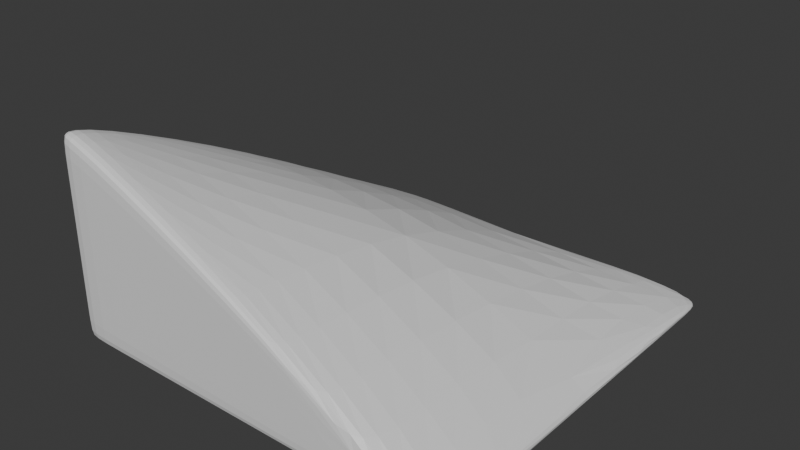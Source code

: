 # Source: worldblockthreequartslant.blend  (saved by Blender 4.0.36; exported with 4.5.12 LTS)
import bpy
from mathutils import Matrix  # noqa: F401  (used for matrix-valued properties, if any)

bpy.ops.wm.read_factory_settings(use_empty=True)
scene = bpy.context.scene
scene.name = 'Scene'

# ---- collections
col_collection = bpy.data.collections.new('Collection'); scene.collection.children.link(col_collection)

# ---- materials (node trees are filled in below, after node groups)
mat_material = bpy.data.materials.new('Material')
mat_material.alpha_threshold = 0.0
mat_material.use_transparent_shadow = False
mat_material.roughness = 0.5
mat_material.line_color = (0.0, 0.0, 0.0, 1.0)
mat_material_001 = bpy.data.materials.new('Material.001')
mat_material_001.alpha_threshold = 0.0
mat_material_001.use_transparent_shadow = False
mat_material_001.roughness = 0.5
mat_material_001.line_color = (0.0, 0.0, 0.0, 1.0)
mat_material_002 = bpy.data.materials.new('Material.002')
mat_material_002.alpha_threshold = 0.0
mat_material_002.use_transparent_shadow = False
mat_material_002.roughness = 0.5
mat_material_002.line_color = (0.0, 0.0, 0.0, 1.0)
mat_material_003 = bpy.data.materials.new('Material.003')
mat_material_003.alpha_threshold = 0.0
mat_material_003.use_transparent_shadow = False
mat_material_003.roughness = 0.5
mat_material_003.line_color = (0.0, 0.0, 0.0, 1.0)

# ---- material node trees
mat_material.use_nodes = True; mat_material.node_tree.nodes.clear()
_N = mat_material.node_tree.nodes; _L = mat_material.node_tree.links
n0 = _N.new('ShaderNodeOutputMaterial'); n0.name = 'Material Output'; n0.location = (300, 300)
n1 = _N.new('ShaderNodeBsdfPrincipled'); n1.name = 'Principled BSDF'; n1.location = (10, 300)
n1.inputs[3].default_value = 1.45
_L.new(n1.outputs[0], n0.inputs[0])
n0.is_active_output = True
mat_material_001.use_nodes = True; mat_material_001.node_tree.nodes.clear()
_N = mat_material_001.node_tree.nodes; _L = mat_material_001.node_tree.links
n0 = _N.new('ShaderNodeOutputMaterial'); n0.name = 'Material Output'; n0.location = (300, 300)
n1 = _N.new('ShaderNodeBsdfPrincipled'); n1.name = 'Principled BSDF'; n1.location = (10, 300)
n1.inputs[3].default_value = 1.45
_L.new(n1.outputs[0], n0.inputs[0])
n0.is_active_output = True
mat_material_002.use_nodes = True; mat_material_002.node_tree.nodes.clear()
_N = mat_material_002.node_tree.nodes; _L = mat_material_002.node_tree.links
n0 = _N.new('ShaderNodeOutputMaterial'); n0.name = 'Material Output'; n0.location = (300, 300)
n1 = _N.new('ShaderNodeBsdfPrincipled'); n1.name = 'Principled BSDF'; n1.location = (10, 300)
n1.inputs[3].default_value = 1.45
_L.new(n1.outputs[0], n0.inputs[0])
n0.is_active_output = True
mat_material_003.use_nodes = True; mat_material_003.node_tree.nodes.clear()
_N = mat_material_003.node_tree.nodes; _L = mat_material_003.node_tree.links
n0 = _N.new('ShaderNodeOutputMaterial'); n0.name = 'Material Output'; n0.location = (300, 300)
n1 = _N.new('ShaderNodeBsdfPrincipled'); n1.name = 'Principled BSDF'; n1.location = (10, 300)
n1.inputs[3].default_value = 1.45
_L.new(n1.outputs[0], n0.inputs[0])
n0.is_active_output = True

# ---- world
world_world = bpy.data.worlds.new('World'); scene.world = world_world
world_world.use_nodes = True; world_world.node_tree.nodes.clear()
_N = world_world.node_tree.nodes; _L = world_world.node_tree.links
n0 = _N.new('ShaderNodeOutputWorld'); n0.name = 'World Output'; n0.location = (300, 300)
n1 = _N.new('ShaderNodeBackground'); n1.name = 'Background'; n1.location = (10, 300)
n1.inputs[0].default_value = (0.05088, 0.05088, 0.05088, 1.0)
_L.new(n1.outputs[0], n0.inputs[0])
n0.is_active_output = True
world_world.color = (0.05088, 0.05088, 0.05088)
world_world.use_sun_shadow = False
world_world.sun_shadow_jitter_overblur = 0.0

# ---- meshes
me_threequartslant = bpy.data.meshes.new('ThreeQuartSlant')
me_threequartslant.from_pydata([(1.0, 1.0, 0.0625), (1.0, 1.0, 0.0), (-2.186e-08, 1.0, 0.0625), (1.0, 2.444e-07, 0.0625), (-2.186e-08, 1.0, 0.0), (1.0, 2.444e-07, 0.0), (0.0, 0.0, 0.0), (0.0, 0.0, 0.6), (1.0, 0.875, 0.0625), (0.875, 1.0, 0.0625), (1.0, 0.875, 0.0), (0.875, 2.138e-07, 0.0), (-1.912e-08, 0.875, 0.0), (0.875, 1.0, 0.0), (0.875, 0.875, 0.0), (-1.0, 1.0, 0.0625), (-1.0, 1.0, 0.0), (-1.0, -1.848e-07, 0.0625), (-1.0, -1.848e-07, 0.0), (-1.0, -1.848e-07, 0.6), (-0.875, 1.0, 0.0625), (-1.0, 0.875, 0.0625), (-0.875, 1.0, 0.0), (-0.875, -1.617e-07, 0.6), (-0.875, -1.617e-07, 0.0), (-1.0, -1.848e-07, 0.5375), (-1.0, 0.875, 0.0), (-0.875, 0.875, 0.0), (-1.0, -1.0, 1.0), (-1.0, -1.0, 0.0), (4.073e-07, -1.0, 0.0625), (4.073e-07, -1.0, 0.0), (-1.0, -1.0, 0.0625), (4.073e-07, -1.0, 0.6), (-1.0, -0.875, 0.0625), (-0.875, -1.0, 1.0), (-1.0, -0.875, 0.0), (-0.875, -1.0, 0.0625), (3.564e-07, -0.875, 0.6), (3.564e-07, -0.875, 0.0), (-1.0, -1.0, 0.9375), (4.073e-07, -1.0, 0.5375), (-0.875, -1.0, 0.0), (-1.0, -0.875, 1.0), (-0.875, -0.875, 1.0), (-0.875, -0.875, 0.0), (-1.0, -0.875, 0.9375), (-0.875, -1.0, 0.9375), (1.0, -1.0, 0.0625), (1.0, -1.0, 0.0), (0.875, -1.0, 0.0625), (1.0, -0.875, 0.0625), (0.875, -1.0, 0.0), (1.0, -0.875, 0.0), (0.875, -0.875, 0.0)], [], [(14, 10, 5, 11), (0, 2, 7, 3), (8, 0, 3), (9, 2, 0), (12, 14, 11, 6), (4, 13, 14, 12), (13, 1, 10, 14), (10, 8, 3, 5), (1, 0, 8, 10), (13, 9, 0, 1), (4, 2, 9, 13), (27, 22, 4, 12), (15, 23, 7, 2), (20, 15, 2), (21, 19, 23, 15), (24, 27, 12, 6), (18, 26, 27, 24), (26, 16, 22, 27), (22, 20, 2, 4), (16, 15, 20, 22), (26, 21, 15, 16), (18, 17, 21, 26), (17, 25, 21), (25, 19, 21), (47, 35, 28, 40), (46, 43, 19, 25), (45, 36, 18, 24), (44, 38, 7, 23), (43, 44, 23, 19), (28, 35, 44, 43), (35, 33, 38, 44), (39, 45, 24, 6), (31, 42, 45, 39), (42, 29, 36, 45), (34, 46, 25, 17), (32, 40, 46, 34), (40, 28, 43, 46), (36, 34, 17, 18), (29, 32, 34, 36), (42, 37, 32, 29), (31, 30, 37, 42), (37, 47, 40, 32), (30, 41, 47, 37), (41, 33, 35, 47), (50, 33, 41), (54, 52, 31, 39), (48, 3, 7, 38), (50, 48, 38, 33), (51, 3, 48), (11, 54, 39, 6), (5, 53, 54, 11), (53, 49, 52, 54), (50, 41, 30), (52, 50, 30, 31), (49, 48, 50, 52), (53, 51, 48, 49), (5, 3, 51, 53)])
me_threequartslant.polygons.foreach_set('material_index', [0, 0, 0, 0, 0, 0, 0, 0, 0, 0, 0, 1, 1, 1, 1, 1, 1, 1, 1, 1, 1, 1, 1, 1, 2, 2, 2, 2, 2, 2, 2, 2, 2, 2, 2, 2, 2, 2, 2, 2, 2, 2, 2, 2, 3, 3, 3, 3, 3, 3, 3, 3, 3, 3, 3, 3, 3])
_uv = me_threequartslant.uv_layers.new(name='UVMap')
_uv.uv.foreach_set('vector', [0.3594, 0.5156, 0.375, 0.5156, 0.375, 0.5312, 0.3594, 0.5312, 0.6406, 0.5156, 0.6562, 0.5156, 0.6562, 0.5312, 0.6406, 0.5312, 0.625, 0.5156, 0.6406, 0.5156, 0.625, 0.5312, 0.6406, 0.5, 0.6562, 0.5156, 0.6406, 0.5156, 0.3438, 0.5156, 0.3594, 0.5156, 0.3594, 0.5312, 0.3438, 0.5312, 0.3438, 0.5, 0.3594, 0.5, 0.3594, 0.5156, 0.3438, 0.5156, 0.3594, 0.5, 0.375, 0.5, 0.375, 0.5156, 0.3594, 0.5156, 0.375, 0.5156, 0.3906, 0.5156, 0.3906, 0.5312, 0.375, 0.5312, 0.375, 0.5, 0.3906, 0.5, 0.3906, 0.5156, 0.375, 0.5156, 0.375, 0.4844, 0.3906, 0.4844, 0.3906, 0.5, 0.375, 0.5, 0.375, 0.4688, 0.3906, 0.4688, 0.3906, 0.4844, 0.375, 0.4844, 0.3594, 0.5156, 0.375, 0.5156, 0.375, 0.5312, 0.3594, 0.5312, 0.6406, 0.5156, 0.6562, 0.5156, 0.6562, 0.5312, 0.6406, 0.5312, 0.625, 0.5156, 0.6406, 0.5156, 0.625, 0.5312, 0.6406, 0.5, 0.6562, 0.5, 0.6562, 0.5156, 0.6406, 0.5156, 0.3438, 0.5156, 0.3594, 0.5156, 0.3594, 0.5312, 0.3438, 0.5312, 0.3438, 0.5, 0.3594, 0.5, 0.3594, 0.5156, 0.3438, 0.5156, 0.3594, 0.5, 0.375, 0.5, 0.375, 0.5156, 0.3594, 0.5156, 0.375, 0.5156, 0.3906, 0.5156, 0.3906, 0.5312, 0.375, 0.5312, 0.375, 0.5, 0.3906, 0.5, 0.3906, 0.5156, 0.375, 0.5156, 0.375, 0.4844, 0.3906, 0.4844, 0.3906, 0.5, 0.375, 0.5, 0.375, 0.4688, 0.3906, 0.4688, 0.3906, 0.4844, 0.375, 0.4844, 0.5938, 0.4688, 0.6094, 0.4688, 0.5938, 0.4844, 0.6094, 0.4688, 0.625, 0.4688, 0.6094, 0.4844, 0.6094, 0.4844, 0.625, 0.4844, 0.625, 0.5, 0.6094, 0.5, 0.6094, 0.5156, 0.625, 0.5156, 0.625, 0.5312, 0.6094, 0.5312, 0.3594, 0.5156, 0.375, 0.5156, 0.375, 0.5312, 0.3594, 0.5312, 0.6406, 0.5156, 0.6562, 0.5156, 0.6562, 0.5312, 0.6406, 0.5312, 0.625, 0.5156, 0.6406, 0.5156, 0.6406, 0.5312, 0.625, 0.5312, 0.625, 0.5, 0.6406, 0.5, 0.6406, 0.5156, 0.625, 0.5156, 0.6406, 0.5, 0.6562, 0.5, 0.6562, 0.5156, 0.6406, 0.5156, 0.3438, 0.5156, 0.3594, 0.5156, 0.3594, 0.5312, 0.3438, 0.5312, 0.3438, 0.5, 0.3594, 0.5, 0.3594, 0.5156, 0.3438, 0.5156, 0.3594, 0.5, 0.375, 0.5, 0.375, 0.5156, 0.3594, 0.5156, 0.5938, 0.5156, 0.6094, 0.5156, 0.6094, 0.5312, 0.5938, 0.5312, 0.5938, 0.5, 0.6094, 0.5, 0.6094, 0.5156, 0.5938, 0.5156, 0.6094, 0.5, 0.625, 0.5, 0.625, 0.5156, 0.6094, 0.5156, 0.375, 0.5156, 0.3906, 0.5156, 0.3906, 0.5312, 0.375, 0.5312, 0.375, 0.5, 0.3906, 0.5, 0.3906, 0.5156, 0.375, 0.5156, 0.375, 0.4844, 0.3906, 0.4844, 0.3906, 0.5, 0.375, 0.5, 0.375, 0.4688, 0.3906, 0.4688, 0.3906, 0.4844, 0.375, 0.4844, 0.5938, 0.4844, 0.6094, 0.4844, 0.6094, 0.5, 0.5938, 0.5, 0.5938, 0.4688, 0.6094, 0.4688, 0.6094, 0.4844, 0.5938, 0.4844, 0.6094, 0.4688, 0.625, 0.4688, 0.625, 0.4844, 0.6094, 0.4844, 0.625, 0.5156, 0.625, 0.5312, 0.6094, 0.5312, 0.3594, 0.5156, 0.375, 0.5156, 0.375, 0.5312, 0.3594, 0.5312, 0.6406, 0.5156, 0.6562, 0.5156, 0.6562, 0.5312, 0.6406, 0.5312, 0.625, 0.5156, 0.6406, 0.5156, 0.6406, 0.5312, 0.625, 0.5312, 0.6406, 0.5, 0.6562, 0.5156, 0.6406, 0.5156, 0.3438, 0.5156, 0.3594, 0.5156, 0.3594, 0.5312, 0.3438, 0.5312, 0.3438, 0.5, 0.3594, 0.5, 0.3594, 0.5156, 0.3438, 0.5156, 0.3594, 0.5, 0.375, 0.5, 0.375, 0.5156, 0.3594, 0.5156, 0.6094, 0.5156, 0.6094, 0.5312, 0.5938, 0.5312, 0.375, 0.5156, 0.3906, 0.5156, 0.3906, 0.5312, 0.375, 0.5312, 0.375, 0.5, 0.3906, 0.5, 0.3906, 0.5156, 0.375, 0.5156, 0.375, 0.4844, 0.3906, 0.4844, 0.3906, 0.5, 0.375, 0.5, 0.375, 0.4688, 0.3906, 0.4688, 0.3906, 0.4844, 0.375, 0.4844])
_ca = me_threequartslant.color_attributes.new('Color', 'FLOAT_COLOR', 'POINT')
_ca.data.foreach_set('color', [1.0, 1.0, 1.0, 1.0, 1.0, 1.0, 1.0, 1.0, 1.0, 1.0, 1.0, 1.0, 1.0, 1.0, 1.0, 1.0, 1.0, 1.0, 1.0, 1.0, 1.0, 1.0, 1.0, 1.0, 1.0, 1.0, 1.0, 1.0, 1.0, 1.0, 1.0, 1.0, 1.0, 1.0, 1.0, 1.0, 1.0, 1.0, 1.0, 1.0, 1.0, 1.0, 1.0, 1.0, 1.0, 1.0, 1.0, 1.0, 1.0, 1.0, 1.0, 1.0, 1.0, 1.0, 1.0, 1.0, 1.0, 1.0, 1.0, 1.0, 1.0, 1.0, 1.0, 1.0, 1.0, 1.0, 1.0, 1.0, 1.0, 1.0, 1.0, 1.0, 1.0, 1.0, 1.0, 1.0, 1.0, 1.0, 1.0, 1.0, 1.0, 1.0, 1.0, 1.0, 1.0, 1.0, 1.0, 1.0, 1.0, 1.0, 1.0, 1.0, 1.0, 1.0, 1.0, 1.0, 1.0, 1.0, 1.0, 1.0, 1.0, 1.0, 1.0, 1.0, 1.0, 1.0, 1.0, 1.0, 1.0, 1.0, 1.0, 1.0, 1.0, 1.0, 1.0, 1.0, 1.0, 1.0, 1.0, 1.0, 1.0, 1.0, 1.0, 1.0, 1.0, 1.0, 1.0, 1.0, 1.0, 1.0, 1.0, 1.0, 1.0, 1.0, 1.0, 1.0, 1.0, 1.0, 1.0, 1.0, 1.0, 1.0, 1.0, 1.0, 1.0, 1.0, 1.0, 1.0, 1.0, 1.0, 1.0, 1.0, 1.0, 1.0, 1.0, 1.0, 1.0, 1.0, 1.0, 1.0, 1.0, 1.0, 1.0, 1.0, 1.0, 1.0, 1.0, 1.0, 1.0, 1.0, 1.0, 1.0, 1.0, 1.0, 1.0, 1.0, 1.0, 1.0, 1.0, 1.0, 1.0, 1.0, 1.0, 1.0, 1.0, 1.0, 1.0, 1.0, 1.0, 1.0, 1.0, 1.0, 1.0, 1.0, 1.0, 1.0, 1.0, 1.0, 1.0, 1.0, 1.0, 1.0, 1.0, 1.0, 1.0, 1.0, 1.0, 1.0, 1.0, 1.0, 1.0, 1.0, 1.0, 1.0, 1.0, 1.0, 1.0, 1.0, 1.0, 1.0])
me_threequartslant.materials.append(mat_material)
me_threequartslant.materials.append(mat_material_001)
me_threequartslant.materials.append(mat_material_002)
me_threequartslant.materials.append(mat_material_003)
me_threequartslant.remesh_voxel_size = 0.14
me_threequartslant.use_mirror_vertex_groups = False
me_threequartslant.update()

# ---- objects
ob_threequartslant = bpy.data.objects.new('ThreeQuartSlant', me_threequartslant)

# ---- transforms, parenting, visibility, modifiers, constraints
ob_threequartslant.location = (0.0, 0.0, 0.0)
ob_threequartslant.scale = (0.25, 0.25, 0.25)
ob_threequartslant.lock_rotations_4d = False
ob_threequartslant.empty_display_type = 'ARROWS'
ob_threequartslant.lineart.crease_threshold = 0.0
_m = ob_threequartslant.modifiers.new('Subdivision', 'SUBSURF')
_m = ob_threequartslant.modifiers.new('Decimate', 'DECIMATE')

# ---- collection membership
col_collection.objects.link(ob_threequartslant)

# ---- scene / render settings (as saved in the file)
scene.frame_start = 1; scene.frame_end = 250; scene.frame_set(1)
scene.render.engine = 'BLENDER_EEVEE_NEXT'
scene.cycles.sampling_pattern = 'TABULATED_SOBOL'
bpy.context.view_layer.update()

# ---- added for rendering (the .blend has no active camera and no usable light): camera, sun
cam_auto = bpy.data.cameras.new('AutoCamera')
cam_auto.lens = 50.0
cam_auto.sensor_width = 36.0
cam_auto.clip_end = 1000.0
ob_auto_camera = bpy.data.objects.new('AutoCamera', cam_auto)
scene.collection.objects.link(ob_auto_camera)
ob_auto_camera.location = (0.693919, -0.832702, 0.680135)
ob_auto_camera.rotation_euler = (1.09748, -7.21219e-08, 0.694738)
scene.camera = ob_auto_camera
light_auto_sun = bpy.data.lights.new('AutoSun', 'SUN')
light_auto_sun.energy = 3.0
light_auto_sun.angle = 0.0523599
ob_auto_sun = bpy.data.objects.new('AutoSun', light_auto_sun)
scene.collection.objects.link(ob_auto_sun)
ob_auto_sun.rotation_euler = (0.872665, 0.174533, 0.523599)
bpy.context.view_layer.update()
